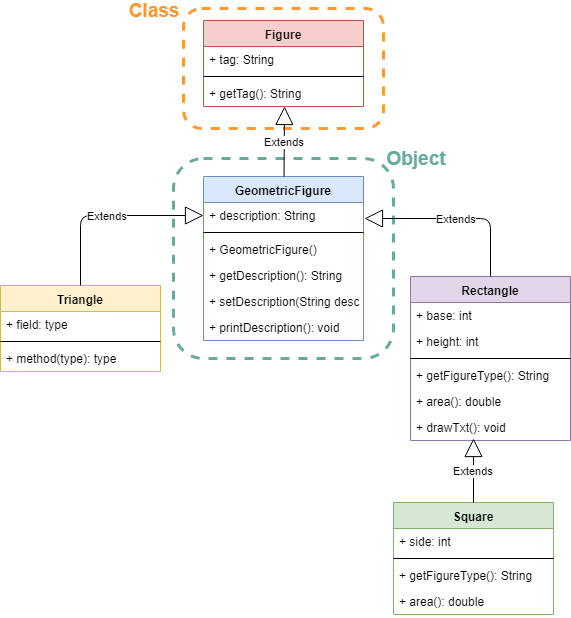

The diagram above was exported from draw.io. Its source (the exported page's mxGraphModel, read from the mxfile embedded in the PNG):
<mxGraphModel dx="840" dy="403" grid="1" gridSize="10" guides="1" tooltips="1" connect="1" arrows="1" fold="1" page="1" pageScale="1" pageWidth="827" pageHeight="1169" math="0" shadow="0">
  <root>
    <mxCell id="0" />
    <mxCell id="1" parent="0" />
    <mxCell id="OyaAF4QaMQwYH1VJM9Xz-43" value="" style="rounded=1;whiteSpace=wrap;html=1;dashed=1;strokeColor=#67AB9F;strokeWidth=3;" vertex="1" parent="1">
      <mxGeometry x="210" y="180" width="220" height="200" as="geometry" />
    </mxCell>
    <mxCell id="OyaAF4QaMQwYH1VJM9Xz-39" value="" style="rounded=1;whiteSpace=wrap;html=1;dashed=1;strokeColor=#FF9933;strokeWidth=3;" vertex="1" parent="1">
      <mxGeometry x="220" y="30" width="200" height="120" as="geometry" />
    </mxCell>
    <mxCell id="OyaAF4QaMQwYH1VJM9Xz-1" value="Figure" style="swimlane;fontStyle=1;align=center;verticalAlign=top;childLayout=stackLayout;horizontal=1;startSize=26;horizontalStack=0;resizeParent=1;resizeParentMax=0;resizeLast=0;collapsible=1;marginBottom=0;fillColor=#f8cecc;strokeColor=#b85450;" vertex="1" parent="1">
      <mxGeometry x="240" y="42" width="160" height="86" as="geometry" />
    </mxCell>
    <mxCell id="OyaAF4QaMQwYH1VJM9Xz-2" value="+ tag: String" style="text;strokeColor=none;fillColor=none;align=left;verticalAlign=top;spacingLeft=4;spacingRight=4;overflow=hidden;rotatable=0;points=[[0,0.5],[1,0.5]];portConstraint=eastwest;" vertex="1" parent="OyaAF4QaMQwYH1VJM9Xz-1">
      <mxGeometry y="26" width="160" height="26" as="geometry" />
    </mxCell>
    <mxCell id="OyaAF4QaMQwYH1VJM9Xz-3" value="" style="line;strokeWidth=1;fillColor=none;align=left;verticalAlign=middle;spacingTop=-1;spacingLeft=3;spacingRight=3;rotatable=0;labelPosition=right;points=[];portConstraint=eastwest;" vertex="1" parent="OyaAF4QaMQwYH1VJM9Xz-1">
      <mxGeometry y="52" width="160" height="8" as="geometry" />
    </mxCell>
    <mxCell id="OyaAF4QaMQwYH1VJM9Xz-4" value="+ getTag(): String" style="text;strokeColor=none;fillColor=none;align=left;verticalAlign=top;spacingLeft=4;spacingRight=4;overflow=hidden;rotatable=0;points=[[0,0.5],[1,0.5]];portConstraint=eastwest;" vertex="1" parent="OyaAF4QaMQwYH1VJM9Xz-1">
      <mxGeometry y="60" width="160" height="26" as="geometry" />
    </mxCell>
    <mxCell id="OyaAF4QaMQwYH1VJM9Xz-5" value="GeometricFigure" style="swimlane;fontStyle=1;align=center;verticalAlign=top;childLayout=stackLayout;horizontal=1;startSize=26;horizontalStack=0;resizeParent=1;resizeParentMax=0;resizeLast=0;collapsible=1;marginBottom=0;fillColor=#dae8fc;strokeColor=#6c8ebf;" vertex="1" parent="1">
      <mxGeometry x="240" y="198" width="160" height="164" as="geometry" />
    </mxCell>
    <mxCell id="OyaAF4QaMQwYH1VJM9Xz-6" value="+ description: String" style="text;strokeColor=none;fillColor=none;align=left;verticalAlign=top;spacingLeft=4;spacingRight=4;overflow=hidden;rotatable=0;points=[[0,0.5],[1,0.5]];portConstraint=eastwest;" vertex="1" parent="OyaAF4QaMQwYH1VJM9Xz-5">
      <mxGeometry y="26" width="160" height="26" as="geometry" />
    </mxCell>
    <mxCell id="OyaAF4QaMQwYH1VJM9Xz-7" value="" style="line;strokeWidth=1;fillColor=none;align=left;verticalAlign=middle;spacingTop=-1;spacingLeft=3;spacingRight=3;rotatable=0;labelPosition=right;points=[];portConstraint=eastwest;" vertex="1" parent="OyaAF4QaMQwYH1VJM9Xz-5">
      <mxGeometry y="52" width="160" height="8" as="geometry" />
    </mxCell>
    <mxCell id="OyaAF4QaMQwYH1VJM9Xz-8" value="+ GeometricFigure()" style="text;strokeColor=none;fillColor=none;align=left;verticalAlign=top;spacingLeft=4;spacingRight=4;overflow=hidden;rotatable=0;points=[[0,0.5],[1,0.5]];portConstraint=eastwest;" vertex="1" parent="OyaAF4QaMQwYH1VJM9Xz-5">
      <mxGeometry y="60" width="160" height="26" as="geometry" />
    </mxCell>
    <mxCell id="OyaAF4QaMQwYH1VJM9Xz-28" value="+ getDescription(): String" style="text;strokeColor=none;fillColor=none;align=left;verticalAlign=top;spacingLeft=4;spacingRight=4;overflow=hidden;rotatable=0;points=[[0,0.5],[1,0.5]];portConstraint=eastwest;" vertex="1" parent="OyaAF4QaMQwYH1VJM9Xz-5">
      <mxGeometry y="86" width="160" height="26" as="geometry" />
    </mxCell>
    <mxCell id="OyaAF4QaMQwYH1VJM9Xz-33" value="+ setDescription(String desc): void" style="text;strokeColor=none;fillColor=none;align=left;verticalAlign=top;spacingLeft=4;spacingRight=4;overflow=hidden;rotatable=0;points=[[0,0.5],[1,0.5]];portConstraint=eastwest;" vertex="1" parent="OyaAF4QaMQwYH1VJM9Xz-5">
      <mxGeometry y="112" width="160" height="26" as="geometry" />
    </mxCell>
    <mxCell id="OyaAF4QaMQwYH1VJM9Xz-29" value="+ printDescription(): void" style="text;strokeColor=none;fillColor=none;align=left;verticalAlign=top;spacingLeft=4;spacingRight=4;overflow=hidden;rotatable=0;points=[[0,0.5],[1,0.5]];portConstraint=eastwest;" vertex="1" parent="OyaAF4QaMQwYH1VJM9Xz-5">
      <mxGeometry y="138" width="160" height="26" as="geometry" />
    </mxCell>
    <mxCell id="OyaAF4QaMQwYH1VJM9Xz-9" value="Extends" style="endArrow=block;endSize=16;endFill=0;html=1;entryX=0.506;entryY=1;entryDx=0;entryDy=0;entryPerimeter=0;" edge="1" parent="1" source="OyaAF4QaMQwYH1VJM9Xz-5" target="OyaAF4QaMQwYH1VJM9Xz-4">
      <mxGeometry width="160" relative="1" as="geometry">
        <mxPoint x="240" y="310" as="sourcePoint" />
        <mxPoint x="400" y="310" as="targetPoint" />
      </mxGeometry>
    </mxCell>
    <mxCell id="OyaAF4QaMQwYH1VJM9Xz-11" value="Rectangle" style="swimlane;fontStyle=1;align=center;verticalAlign=top;childLayout=stackLayout;horizontal=1;startSize=26;horizontalStack=0;resizeParent=1;resizeParentMax=0;resizeLast=0;collapsible=1;marginBottom=0;fillColor=#e1d5e7;strokeColor=#9673a6;" vertex="1" parent="1">
      <mxGeometry x="447" y="298" width="160" height="164" as="geometry" />
    </mxCell>
    <mxCell id="OyaAF4QaMQwYH1VJM9Xz-12" value="+ base: int" style="text;strokeColor=none;fillColor=none;align=left;verticalAlign=top;spacingLeft=4;spacingRight=4;overflow=hidden;rotatable=0;points=[[0,0.5],[1,0.5]];portConstraint=eastwest;" vertex="1" parent="OyaAF4QaMQwYH1VJM9Xz-11">
      <mxGeometry y="26" width="160" height="26" as="geometry" />
    </mxCell>
    <mxCell id="OyaAF4QaMQwYH1VJM9Xz-34" value="+ height: int" style="text;strokeColor=none;fillColor=none;align=left;verticalAlign=top;spacingLeft=4;spacingRight=4;overflow=hidden;rotatable=0;points=[[0,0.5],[1,0.5]];portConstraint=eastwest;" vertex="1" parent="OyaAF4QaMQwYH1VJM9Xz-11">
      <mxGeometry y="52" width="160" height="26" as="geometry" />
    </mxCell>
    <mxCell id="OyaAF4QaMQwYH1VJM9Xz-13" value="" style="line;strokeWidth=1;fillColor=none;align=left;verticalAlign=middle;spacingTop=-1;spacingLeft=3;spacingRight=3;rotatable=0;labelPosition=right;points=[];portConstraint=eastwest;" vertex="1" parent="OyaAF4QaMQwYH1VJM9Xz-11">
      <mxGeometry y="78" width="160" height="8" as="geometry" />
    </mxCell>
    <mxCell id="OyaAF4QaMQwYH1VJM9Xz-14" value="+ getFigureType(): String" style="text;strokeColor=none;fillColor=none;align=left;verticalAlign=top;spacingLeft=4;spacingRight=4;overflow=hidden;rotatable=0;points=[[0,0.5],[1,0.5]];portConstraint=eastwest;" vertex="1" parent="OyaAF4QaMQwYH1VJM9Xz-11">
      <mxGeometry y="86" width="160" height="26" as="geometry" />
    </mxCell>
    <mxCell id="OyaAF4QaMQwYH1VJM9Xz-35" value="+ area(): double" style="text;strokeColor=none;fillColor=none;align=left;verticalAlign=top;spacingLeft=4;spacingRight=4;overflow=hidden;rotatable=0;points=[[0,0.5],[1,0.5]];portConstraint=eastwest;" vertex="1" parent="OyaAF4QaMQwYH1VJM9Xz-11">
      <mxGeometry y="112" width="160" height="26" as="geometry" />
    </mxCell>
    <mxCell id="OyaAF4QaMQwYH1VJM9Xz-36" value="+ drawTxt(): void" style="text;strokeColor=none;fillColor=none;align=left;verticalAlign=top;spacingLeft=4;spacingRight=4;overflow=hidden;rotatable=0;points=[[0,0.5],[1,0.5]];portConstraint=eastwest;" vertex="1" parent="OyaAF4QaMQwYH1VJM9Xz-11">
      <mxGeometry y="138" width="160" height="26" as="geometry" />
    </mxCell>
    <mxCell id="OyaAF4QaMQwYH1VJM9Xz-15" value="Extends" style="endArrow=block;endSize=16;endFill=0;html=1;exitX=0.5;exitY=0;exitDx=0;exitDy=0;" edge="1" parent="1" source="OyaAF4QaMQwYH1VJM9Xz-11">
      <mxGeometry width="160" relative="1" as="geometry">
        <mxPoint x="240" y="460" as="sourcePoint" />
        <mxPoint x="401" y="240" as="targetPoint" />
        <Array as="points">
          <mxPoint x="527" y="240" />
        </Array>
      </mxGeometry>
    </mxCell>
    <mxCell id="OyaAF4QaMQwYH1VJM9Xz-16" value="Triangle" style="swimlane;fontStyle=1;align=center;verticalAlign=top;childLayout=stackLayout;horizontal=1;startSize=26;horizontalStack=0;resizeParent=1;resizeParentMax=0;resizeLast=0;collapsible=1;marginBottom=0;fillColor=#fff2cc;strokeColor=#d6b656;" vertex="1" parent="1">
      <mxGeometry x="37" y="307" width="160" height="86" as="geometry" />
    </mxCell>
    <mxCell id="OyaAF4QaMQwYH1VJM9Xz-17" value="+ field: type" style="text;strokeColor=none;fillColor=none;align=left;verticalAlign=top;spacingLeft=4;spacingRight=4;overflow=hidden;rotatable=0;points=[[0,0.5],[1,0.5]];portConstraint=eastwest;" vertex="1" parent="OyaAF4QaMQwYH1VJM9Xz-16">
      <mxGeometry y="26" width="160" height="26" as="geometry" />
    </mxCell>
    <mxCell id="OyaAF4QaMQwYH1VJM9Xz-18" value="" style="line;strokeWidth=1;fillColor=none;align=left;verticalAlign=middle;spacingTop=-1;spacingLeft=3;spacingRight=3;rotatable=0;labelPosition=right;points=[];portConstraint=eastwest;" vertex="1" parent="OyaAF4QaMQwYH1VJM9Xz-16">
      <mxGeometry y="52" width="160" height="8" as="geometry" />
    </mxCell>
    <mxCell id="OyaAF4QaMQwYH1VJM9Xz-19" value="+ method(type): type" style="text;strokeColor=none;fillColor=none;align=left;verticalAlign=top;spacingLeft=4;spacingRight=4;overflow=hidden;rotatable=0;points=[[0,0.5],[1,0.5]];portConstraint=eastwest;" vertex="1" parent="OyaAF4QaMQwYH1VJM9Xz-16">
      <mxGeometry y="60" width="160" height="26" as="geometry" />
    </mxCell>
    <mxCell id="OyaAF4QaMQwYH1VJM9Xz-20" value="Extends" style="endArrow=block;endSize=16;endFill=0;html=1;entryX=0;entryY=0.5;entryDx=0;entryDy=0;exitX=0.5;exitY=0;exitDx=0;exitDy=0;" edge="1" parent="1" source="OyaAF4QaMQwYH1VJM9Xz-16" target="OyaAF4QaMQwYH1VJM9Xz-6">
      <mxGeometry width="160" relative="1" as="geometry">
        <mxPoint x="50" y="420" as="sourcePoint" />
        <mxPoint x="210" y="420" as="targetPoint" />
        <Array as="points">
          <mxPoint x="117" y="237" />
        </Array>
      </mxGeometry>
    </mxCell>
    <mxCell id="OyaAF4QaMQwYH1VJM9Xz-22" value="Square" style="swimlane;fontStyle=1;align=center;verticalAlign=top;childLayout=stackLayout;horizontal=1;startSize=26;horizontalStack=0;resizeParent=1;resizeParentMax=0;resizeLast=0;collapsible=1;marginBottom=0;fillColor=#d5e8d4;strokeColor=#82b366;" vertex="1" parent="1">
      <mxGeometry x="430" y="524" width="160" height="112" as="geometry" />
    </mxCell>
    <mxCell id="OyaAF4QaMQwYH1VJM9Xz-23" value="+ side: int" style="text;strokeColor=none;fillColor=none;align=left;verticalAlign=top;spacingLeft=4;spacingRight=4;overflow=hidden;rotatable=0;points=[[0,0.5],[1,0.5]];portConstraint=eastwest;" vertex="1" parent="OyaAF4QaMQwYH1VJM9Xz-22">
      <mxGeometry y="26" width="160" height="26" as="geometry" />
    </mxCell>
    <mxCell id="OyaAF4QaMQwYH1VJM9Xz-24" value="" style="line;strokeWidth=1;fillColor=none;align=left;verticalAlign=middle;spacingTop=-1;spacingLeft=3;spacingRight=3;rotatable=0;labelPosition=right;points=[];portConstraint=eastwest;" vertex="1" parent="OyaAF4QaMQwYH1VJM9Xz-22">
      <mxGeometry y="52" width="160" height="8" as="geometry" />
    </mxCell>
    <mxCell id="OyaAF4QaMQwYH1VJM9Xz-25" value="+ getFigureType(): String" style="text;strokeColor=none;fillColor=none;align=left;verticalAlign=top;spacingLeft=4;spacingRight=4;overflow=hidden;rotatable=0;points=[[0,0.5],[1,0.5]];portConstraint=eastwest;" vertex="1" parent="OyaAF4QaMQwYH1VJM9Xz-22">
      <mxGeometry y="60" width="160" height="26" as="geometry" />
    </mxCell>
    <mxCell id="OyaAF4QaMQwYH1VJM9Xz-38" value="+ area(): double" style="text;strokeColor=none;fillColor=none;align=left;verticalAlign=top;spacingLeft=4;spacingRight=4;overflow=hidden;rotatable=0;points=[[0,0.5],[1,0.5]];portConstraint=eastwest;" vertex="1" parent="OyaAF4QaMQwYH1VJM9Xz-22">
      <mxGeometry y="86" width="160" height="26" as="geometry" />
    </mxCell>
    <mxCell id="OyaAF4QaMQwYH1VJM9Xz-26" value="Extends" style="endArrow=block;endSize=16;endFill=0;html=1;exitX=0.5;exitY=0;exitDx=0;exitDy=0;" edge="1" parent="1" source="OyaAF4QaMQwYH1VJM9Xz-22">
      <mxGeometry width="160" relative="1" as="geometry">
        <mxPoint x="50" y="560" as="sourcePoint" />
        <mxPoint x="510" y="460" as="targetPoint" />
      </mxGeometry>
    </mxCell>
    <mxCell id="OyaAF4QaMQwYH1VJM9Xz-40" value="&lt;font style=&quot;font-size: 19px&quot; color=&quot;#ff9933&quot;&gt;Class&lt;/font&gt;" style="text;html=1;strokeColor=none;fillColor=none;align=center;verticalAlign=middle;whiteSpace=wrap;rounded=0;dashed=1;fontStyle=1" vertex="1" parent="1">
      <mxGeometry x="170" y="22" width="40" height="20" as="geometry" />
    </mxCell>
    <mxCell id="OyaAF4QaMQwYH1VJM9Xz-44" value="&lt;font color=&quot;#67ab9f&quot; style=&quot;font-size: 19px&quot;&gt;&lt;b&gt;Object&lt;/b&gt;&lt;/font&gt;" style="text;html=1;strokeColor=none;fillColor=none;align=center;verticalAlign=middle;whiteSpace=wrap;rounded=0;dashed=1;" vertex="1" parent="1">
      <mxGeometry x="433" y="170" width="40" height="20" as="geometry" />
    </mxCell>
  </root>
</mxGraphModel>